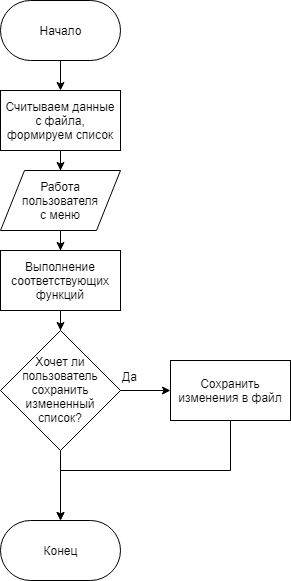

The diagram above was exported from draw.io. Its source (the exported page's mxGraphModel, read from the mxfile embedded in the PNG):
<mxGraphModel dx="1010" dy="538" grid="1" gridSize="10" guides="1" tooltips="1" connect="1" arrows="1" fold="1" page="1" pageScale="1" pageWidth="827" pageHeight="1169" math="0" shadow="0">
  <root>
    <mxCell id="0" />
    <mxCell id="1" parent="0" />
    <mxCell id="hlf1_-gYxgJe7Xljbiky-5" value="" style="edgeStyle=orthogonalEdgeStyle;rounded=0;orthogonalLoop=1;jettySize=auto;html=1;" edge="1" parent="1" source="hlf1_-gYxgJe7Xljbiky-2" target="hlf1_-gYxgJe7Xljbiky-4">
      <mxGeometry relative="1" as="geometry" />
    </mxCell>
    <mxCell id="hlf1_-gYxgJe7Xljbiky-2" value="Начало" style="rounded=1;whiteSpace=wrap;html=1;arcSize=50;" vertex="1" parent="1">
      <mxGeometry x="20" y="20" width="120" height="60" as="geometry" />
    </mxCell>
    <mxCell id="hlf1_-gYxgJe7Xljbiky-8" value="" style="edgeStyle=orthogonalEdgeStyle;rounded=0;orthogonalLoop=1;jettySize=auto;html=1;" edge="1" parent="1" source="hlf1_-gYxgJe7Xljbiky-4" target="hlf1_-gYxgJe7Xljbiky-7">
      <mxGeometry relative="1" as="geometry" />
    </mxCell>
    <mxCell id="hlf1_-gYxgJe7Xljbiky-4" value="Считываем данные с файла, формируем список" style="rounded=0;whiteSpace=wrap;html=1;" vertex="1" parent="1">
      <mxGeometry x="20" y="110" width="120" height="60" as="geometry" />
    </mxCell>
    <mxCell id="hlf1_-gYxgJe7Xljbiky-10" value="" style="edgeStyle=orthogonalEdgeStyle;rounded=0;orthogonalLoop=1;jettySize=auto;html=1;" edge="1" parent="1" source="hlf1_-gYxgJe7Xljbiky-7" target="hlf1_-gYxgJe7Xljbiky-9">
      <mxGeometry relative="1" as="geometry" />
    </mxCell>
    <mxCell id="hlf1_-gYxgJe7Xljbiky-7" value="Работа пользователя&lt;br&gt;с меню&lt;br&gt;" style="shape=parallelogram;perimeter=parallelogramPerimeter;whiteSpace=wrap;html=1;" vertex="1" parent="1">
      <mxGeometry x="20" y="190" width="120" height="60" as="geometry" />
    </mxCell>
    <mxCell id="hlf1_-gYxgJe7Xljbiky-12" value="" style="edgeStyle=orthogonalEdgeStyle;rounded=0;orthogonalLoop=1;jettySize=auto;html=1;" edge="1" parent="1" source="hlf1_-gYxgJe7Xljbiky-9">
      <mxGeometry relative="1" as="geometry">
        <mxPoint x="80" y="350" as="targetPoint" />
      </mxGeometry>
    </mxCell>
    <mxCell id="hlf1_-gYxgJe7Xljbiky-9" value="Выполнение соответствующих функций" style="rounded=0;whiteSpace=wrap;html=1;" vertex="1" parent="1">
      <mxGeometry x="20" y="270" width="120" height="60" as="geometry" />
    </mxCell>
    <mxCell id="hlf1_-gYxgJe7Xljbiky-15" value="" style="edgeStyle=orthogonalEdgeStyle;rounded=0;orthogonalLoop=1;jettySize=auto;html=1;" edge="1" parent="1" source="hlf1_-gYxgJe7Xljbiky-13" target="hlf1_-gYxgJe7Xljbiky-14">
      <mxGeometry relative="1" as="geometry" />
    </mxCell>
    <mxCell id="hlf1_-gYxgJe7Xljbiky-21" value="" style="edgeStyle=orthogonalEdgeStyle;rounded=0;orthogonalLoop=1;jettySize=auto;html=1;" edge="1" parent="1" source="hlf1_-gYxgJe7Xljbiky-13" target="hlf1_-gYxgJe7Xljbiky-17">
      <mxGeometry relative="1" as="geometry" />
    </mxCell>
    <mxCell id="hlf1_-gYxgJe7Xljbiky-13" value="Хочет ли пользователь сохранить измененный список?" style="rhombus;whiteSpace=wrap;html=1;" vertex="1" parent="1">
      <mxGeometry x="20" y="350" width="120" height="120" as="geometry" />
    </mxCell>
    <mxCell id="hlf1_-gYxgJe7Xljbiky-20" value="" style="edgeStyle=orthogonalEdgeStyle;rounded=0;orthogonalLoop=1;jettySize=auto;html=1;entryX=0.5;entryY=0;entryDx=0;entryDy=0;" edge="1" parent="1" source="hlf1_-gYxgJe7Xljbiky-14" target="hlf1_-gYxgJe7Xljbiky-17">
      <mxGeometry relative="1" as="geometry">
        <mxPoint x="250" y="520" as="targetPoint" />
        <Array as="points">
          <mxPoint x="250" y="490" />
          <mxPoint x="80" y="490" />
        </Array>
      </mxGeometry>
    </mxCell>
    <mxCell id="hlf1_-gYxgJe7Xljbiky-14" value="Сохранить изменения в файл" style="rounded=0;whiteSpace=wrap;html=1;" vertex="1" parent="1">
      <mxGeometry x="190" y="380" width="120" height="60" as="geometry" />
    </mxCell>
    <mxCell id="hlf1_-gYxgJe7Xljbiky-17" value="Конец" style="rounded=1;whiteSpace=wrap;html=1;arcSize=50;" vertex="1" parent="1">
      <mxGeometry x="20" y="540" width="120" height="60" as="geometry" />
    </mxCell>
    <mxCell id="hlf1_-gYxgJe7Xljbiky-18" value="Да" style="text;html=1;resizable=0;points=[];autosize=1;align=left;verticalAlign=top;spacingTop=-4;" vertex="1" parent="1">
      <mxGeometry x="140" y="387" width="30" height="20" as="geometry" />
    </mxCell>
  </root>
</mxGraphModel>